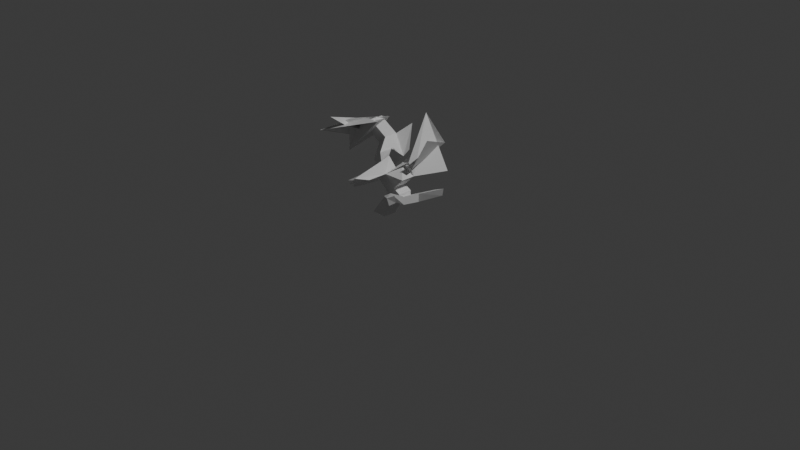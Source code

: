 # Source: coral1.blend  (saved by Blender 4.0.36; exported with 4.5.12 LTS)
import bpy
from mathutils import Matrix  # noqa: F401  (used for matrix-valued properties, if any)

bpy.ops.wm.read_factory_settings(use_empty=True)
scene = bpy.context.scene
scene.name = 'Scene'

# ---- collections
col_collection = bpy.data.collections.new('Collection'); scene.collection.children.link(col_collection)

# ---- materials (node trees are filled in below, after node groups)
mat_material = bpy.data.materials.new('Material')
mat_material.alpha_threshold = 0.0
mat_material.use_transparent_shadow = False
mat_material.roughness = 0.5
mat_material.line_color = (0.0, 0.0, 0.0, 1.0)

# ---- material node trees
mat_material.use_nodes = True; mat_material.node_tree.nodes.clear()
_N = mat_material.node_tree.nodes; _L = mat_material.node_tree.links
n0 = _N.new('ShaderNodeOutputMaterial'); n0.name = 'Material Output'; n0.location = (300, 300)
n1 = _N.new('ShaderNodeBsdfPrincipled'); n1.name = 'Principled BSDF'; n1.location = (10, 300)
n1.inputs[3].default_value = 1.45
_L.new(n1.outputs[0], n0.inputs[0])
n0.is_active_output = True

# ---- world
world_world = bpy.data.worlds.new('World'); scene.world = world_world
world_world.use_nodes = True; world_world.node_tree.nodes.clear()
_N = world_world.node_tree.nodes; _L = world_world.node_tree.links
n0 = _N.new('ShaderNodeOutputWorld'); n0.name = 'World Output'; n0.location = (300, 300)
n1 = _N.new('ShaderNodeBackground'); n1.name = 'Background'; n1.location = (10, 300)
n1.inputs[0].default_value = (0.05088, 0.05088, 0.05088, 1.0)
_L.new(n1.outputs[0], n0.inputs[0])
n0.is_active_output = True
world_world.color = (0.05088, 0.05088, 0.05088)
world_world.use_sun_shadow = False
world_world.sun_shadow_jitter_overblur = 0.0

# ---- cameras
cam_camera = bpy.data.cameras.new('Camera')
cam_camera.clip_end = 100.0
cam_camera.ortho_scale = 7.314

# ---- lights
light_light = bpy.data.lights.new('Light', 'POINT')
light_light.transmission_factor = 0.0
light_light.use_soft_falloff = False
light_light.energy = 1000.0
light_light.shadow_soft_size = 0.1
light_light.shadow_maximum_resolution = 0.006
light_light.use_absolute_resolution = True

# ---- meshes
me_cube = bpy.data.meshes.new('Cube')
me_cube.from_pydata([(-0.2659, -0.07727, 0.5111), (-0.3028, -0.07727, 0.003333), (-0.1765, -0.07727, 0.6004), (-0.3028, 0.07727, 0.003333), (0.08469, -0.07727, 0.3212), (-0.1334, -0.07727, 0.003333), (0.08469, 0.07727, 0.3212), (-0.1334, 0.07727, 0.003333), (0.004655, -0.07727, 0.3645), (-0.08469, -0.07727, 0.2881), (-0.08469, 0.07727, 0.2881), (0.004655, 0.07727, 0.3645), (-0.3206, 0.07727, 0.5459), (-0.2312, 0.07727, 0.6004), (-0.5928, 0.2774, 0.5765), (-0.5035, 0.2774, 0.6659), (-0.5928, 0.4319, 0.5765), (-0.5035, 0.4319, 0.6659), (-0.2026, -0.07727, 0.3931), (-0.2026, 0.07727, 0.3931), (-0.1133, 0.07727, 0.4825), (-0.1133, -0.07727, 0.4825), (-0.1705, -0.4329, 0.5203), (0.1273, 0.07727, 0.4872), (0.1273, -0.07727, 0.4872), (0.04487, 0.08479, 0.6087), (-0.4767, 0.2546, 0.4899), (-0.3873, 0.2546, 0.5792), (-0.3873, 0.1, 0.5792), (-0.4767, 0.1, 0.4899), (-0.67, 0.2974, 0.785), (-0.5806, 0.2974, 0.8743), (-0.5806, 0.1429, 0.8743), (-0.67, 0.1429, 0.785), (0.1273, -0.07727, 0.4872), (-0.121, 0.3559, 0.6283), (0.1163, 0.5236, 0.7184), (0.2626, 0.4191, 0.4872), (0.01811, 0.3489, 1.06), (-0.1133, -0.298, 0.4825), (0.3178, 0.07017, 0.9233), (-0.06823, 0.1016, 0.5628), (0.1477, 0.03047, 0.5816), (-0.2598, -0.4329, 0.4309), (0.06918, -0.2286, 0.3113), (-0.8366, 0.1141, 0.6406), (-0.7989, 0.04804, 0.8055), (-0.6409, 0.1763, 0.76), (-0.8455, 0.07867, 0.4723), (-0.5837, 0.1141, 0.8935), (-0.9259, 0.2568, 0.7613), (0.1099, -0.2204, 0.391), (-0.4033, 0.07867, 0.9146), (-0.5914, 0.1763, 0.7414), (-0.7698, 0.1139, 0.8446), (-0.7273, -0.2616, 0.9664), (-0.7989, 0.1234, 0.8055), (-0.8186, 0.3463, 0.5684), (-0.6808, 0.3309, 0.6521), (-0.7362, -0.02919, 0.7981), (-0.5516, 0.3309, 0.8493), (-0.5098, 0.3463, 0.8771), (-0.7056, -0.01228, 0.8902), (0.03668, -0.239, 0.343), (0.02545, -0.2201, 0.2874), (-0.9259, -0.2447, 0.7613), (-0.02088, 0.07727, 0.1839), (0.05551, -0.07508, 0.2338), (0.08469, 0.07727, 0.2721), (0.08469, -0.07727, 0.2721), (-0.434, 0.5535, 0.4669), (-0.3903, 0.5535, 0.779), (-0.5579, 0.3334, 0.2259), (-0.3335, 0.3762, 0.4762), (-0.2927, -0.1818, 0.4695), (-0.2109, -0.2062, 0.4168), (0.2002, 0.07727, 0.2328), (0.1499, -0.07727, 0.2328), (0.1499, -0.07727, 0.321), (0.2002, 0.07727, 0.321), (0.1816, -0.306, 0.3061), (0.1484, -0.3048, 0.3754), (0.2345, -0.2666, 0.344), (0.2191, -0.2682, 0.4159), (0.3099, 0.1974, 0.2774), (0.3099, 0.1974, 0.3656), (0.4201, 0.1896, 0.3403), (0.4254, 0.1974, 0.4144), (-0.4337, -0.1558, 0.3648), (-0.3381, -0.1453, 0.3145), (-0.4648, -0.2707, 0.3575), (-0.3878, -0.2562, 0.3072)], [(24, 34)], [(3, 10, 11, 6, 68, 66, 7), (16, 17, 71, 70), (68, 6, 4, 69), (5, 1, 3, 7), (8, 4, 6, 11), (1, 9, 10, 3), (19, 18, 0, 12), (5, 67, 69, 4, 8, 9, 1), (21, 20, 13, 2), (20, 19, 12, 13), (21, 2, 22, 39), (29, 28, 15, 14), (28, 27, 17, 15), (26, 29, 14, 16), (33, 32, 53, 47), (54, 56, 46, 45, 49, 50, 65, 62, 61, 57), (9, 8, 21, 18), (11, 10, 19, 20), (10, 9, 18, 19), (21, 8, 24, 41), (11, 20, 25, 23), (8, 11, 23, 24), (12, 0, 29, 26), (2, 13, 27, 28), (0, 2, 28, 29), (13, 12, 26, 27), (15, 17, 31, 32), (16, 14, 33, 30), (14, 15, 32, 33), (17, 16, 30, 31), (37, 38, 36, 35), (40, 42, 41, 24, 23, 37, 35, 36), (23, 25, 38, 37), (20, 21, 41, 25), (2, 0, 74, 43, 22), (18, 21, 39, 75), (74, 75, 39, 22, 43), (18, 75, 91, 89), (32, 31, 60, 53), (69, 67, 64, 63), (48, 52, 49, 45), (31, 30, 58, 60), (30, 33, 47, 58), (46, 56, 55, 59, 58, 47, 48, 45), (54, 55, 56), (57, 58, 59), (60, 61, 62), (77, 78, 51, 44), (49, 52, 53, 60, 62, 65, 50), (67, 77, 44, 64), (47, 53, 52, 48), (54, 57, 59, 55), (60, 58, 57, 61), (78, 69, 63, 51), (7, 66, 67, 5), (77, 76, 79, 78), (73, 72, 70, 71), (17, 27, 73, 71), (26, 16, 70, 72), (27, 26, 72, 73), (63, 64, 80, 81), (76, 66, 84, 86), (68, 69, 78, 79), (67, 66, 76, 77), (81, 80, 82, 83), (44, 51, 83, 82), (51, 63, 81, 83), (64, 44, 82, 80), (84, 85, 87, 86), (68, 79, 87, 85), (79, 76, 86, 87), (66, 68, 85, 84), (88, 89, 91, 90), (74, 0, 88, 90), (0, 18, 89, 88), (75, 74, 90, 91)])
_uv = me_cube.uv_layers.new(name='UVMap')
_uv.uv.foreach_set('vector', [0.375, 0.75, 0.5632, 0.75, 0.625, 0.8819, 0.625, 1.0, 0.561, 1.0, 0.5, 1.0, 0.375, 1.0, 0.5632, 0.75, 0.625, 0.8819, 0.625, 0.8819, 0.5632, 0.75, 0.561, 0.0, 0.625, 0.0, 0.625, 0.25, 0.561, 0.25, 0.125, 0.5, 0.375, 0.5, 0.375, 0.75, 0.125, 0.75, 0.7569, 0.5, 0.875, 0.5, 0.875, 0.75, 0.7569, 0.75, 0.375, 0.5, 0.5632, 0.5, 0.5632, 0.75, 0.375, 0.75, 0.5632, 0.75, 0.5632, 0.5, 0.5632, 0.5, 0.5632, 0.75, 0.375, 0.25, 0.5, 0.25, 0.561, 0.25, 0.625, 0.25, 0.625, 0.3681, 0.5632, 0.5, 0.375, 0.5, 0.7569, 0.5, 0.7569, 0.75, 0.7569, 0.75, 0.7569, 0.5, 0.625, 0.8819, 0.5632, 0.75, 0.5632, 0.75, 0.625, 0.8819, 0.7569, 0.5, 0.7569, 0.5, 0.7569, 0.5, 0.7569, 0.5, 0.5632, 0.5, 0.625, 0.3681, 0.625, 0.3681, 0.5632, 0.5, 0.7569, 0.5, 0.7569, 0.75, 0.7569, 0.75, 0.7569, 0.5, 0.5632, 0.75, 0.5632, 0.5, 0.5632, 0.5, 0.5632, 0.75, 0.5632, 0.5, 0.625, 0.3681, 0.625, 0.3681, 0.5632, 0.5, 0.5241, 0.6125, 0.6239, 0.6859, 0.6239, 0.5641, -0.5356, 0.5437, 0.5583, 0.5437, 0.445, 0.9845, 0.445, 0.1733, 0.6503, 0.3899, 0.9455, 0.8291, 0.3957, 0.8291, 0.5632, 0.5, 0.625, 0.3681, 0.625, 0.3681, 0.5632, 0.5, 0.625, 0.8819, 0.5632, 0.75, 0.5632, 0.75, 0.625, 0.8819, 0.5632, 0.75, 0.5632, 0.5, 0.5632, 0.5, 0.5632, 0.75, 0.625, 0.3681, 0.625, 0.3681, 0.625, 0.3681, 0.625, 0.3681, 0.625, 0.8819, 0.625, 0.8819, 0.625, 0.8819, 0.625, 0.8819, 0.7569, 0.5, 0.7569, 0.75, 0.7569, 0.75, 0.7569, 0.5, 0.5632, 0.75, 0.5632, 0.5, 0.5632, 0.5, 0.5632, 0.75, 0.7569, 0.5, 0.7569, 0.75, 0.7569, 0.75, 0.7569, 0.5, 0.5632, 0.5, 0.625, 0.3681, 0.625, 0.3681, 0.5632, 0.5, 0.625, 0.8819, 0.5632, 0.75, 0.5632, 0.75, 0.625, 0.8819, 0.7569, 0.5, 0.7569, 0.75, 0.7569, 0.75, 0.7569, 0.5, 0.5632, 0.75, 0.5632, 0.5, 0.5632, 0.5, 0.5632, 0.75, 0.5632, 0.5, 0.625, 0.3681, 0.625, 0.3681, 0.5632, 0.5, 0.625, 0.8819, 0.5632, 0.75, 0.5632, 0.75, 0.625, 0.8819, 0.625, 0.8819, 0.625, 0.8819, 0.625, 0.8819, 0.625, 0.8819, 0.7569, 1.263, 0.625, 0.3681, 0.625, 0.3681, 0.7569, 0.5, 0.7569, 0.75, 0.7569, 0.75, 0.7569, 0.75, 0.7569, 0.75, 0.625, 0.8819, 0.625, 0.8819, 0.625, 0.8819, 0.625, 0.8819, 0.7569, 0.75, 0.7569, 0.5, 0.7569, 0.4968, 0.7569, 0.75, 0.625, 0.3681, 0.5632, 0.5, 0.5632, 0.5, 0.5632, 0.5, 0.625, 0.3681, 0.5632, 0.5, 0.625, 0.3681, 0.625, 0.3681, 0.5632, 0.5, 0.5632, 0.5, 0.5632, 0.5, 0.625, 0.3681, 0.625, 0.3681, 0.5632, 0.5, 0.5632, 0.5, 0.5632, 0.5, 0.5632, 0.5, 0.5632, 0.5, 0.7569, 0.5, 0.7569, 0.75, 0.7569, 0.75, 0.7569, 0.5, 0.561, 0.25, 0.5, 0.25, 0.5, 0.25, 0.561, 0.25, 1.294, 0.3271, 0.4579, 0.3271, 0.5583, 0.5437, -0.5356, 0.5437, 0.625, 0.8819, 0.5632, 0.75, 0.5632, 0.75, 0.625, 0.8819, 0.5632, 0.75, 0.5632, 0.5, 0.5632, 0.5, 0.5632, 0.75, 0.6239, 0.5641, 0.6239, 0.6859, 0.8833, 0.1523, 0.678, 0.3689, 0.5632, 0.75, 0.585, 0.5, 1.294, 0.3271, 0.5763, 0.5, 0.6677, 0.647, 0.7684, 0.5334, 0.6196, 0.6046, 0.5763, 0.75, 0.585, 0.75, 0.7684, 0.5334, 0.7569, 0.75, 0.7569, 0.75, 0.5664, 0.549, 0.5, 0.25, 0.561, 0.25, 0.561, 0.25, 0.5, 0.25, 0.5583, 0.5437, 0.7569, 0.5, 0.7569, 0.5, 0.7569, 0.75, 0.6503, 0.3899, 0.445, 0.1733, 0.445, 0.9845, 0.5, 0.25, 0.5, 0.25, 0.5, 0.25, 0.5, 0.25, 0.585, 0.5, 0.7569, 0.5, 0.4579, 0.3271, 1.294, 0.3271, 0.5241, 0.6125, 0.3957, 0.8291, 0.7684, 0.5334, 0.7684, 0.5334, 0.7569, 0.75, 0.585, 0.75, 0.3957, 0.8291, 0.9455, 0.8291, 0.561, 0.25, 0.561, 0.25, 0.561, 0.25, 0.561, 0.25, 0.375, 0.0, 0.5, 0.0, 0.5, 0.25, 0.375, 0.25, 0.5, 0.25, 0.5, 1.0, 0.561, 0.0, 0.561, 0.25, 0.625, 0.8819, 0.5632, 0.75, 0.5632, 0.75, 0.625, 0.8819, 0.7569, 0.75, 0.7569, 0.75, 0.7569, 0.75, 0.7569, 0.75, 0.5632, 0.75, 0.5632, 0.75, 0.5632, 0.75, 0.5632, 0.75, 0.625, 0.8819, 0.5632, 0.75, 0.5632, 0.75, 0.625, 0.8819, 0.561, 0.25, 0.5, 0.25, 0.5, 0.25, 0.561, 0.25, 0.5, 0.0, 0.5, 0.0, 0.5, 0.0, 0.5, 0.0, 0.561, 0.0, 0.561, 0.25, 0.561, 0.25, 0.561, 0.0, 0.5, 0.25, 0.5, 0.0, 0.5, 0.0, 0.5, 0.25, 0.561, 0.25, 0.5, 0.25, 0.5, 0.25, 0.561, 0.25, 0.5, 0.25, 0.561, 0.25, 0.561, 0.25, 0.5, 0.25, 0.561, 0.25, 0.561, 0.25, 0.561, 0.25, 0.561, 0.25, 0.5, 0.25, 0.5, 0.25, 0.5, 0.25, 0.5, 0.25, 0.5, 1.0, 0.561, 1.0, 0.561, 1.0, 0.5, 1.0, 0.561, 0.0, 0.561, 0.0, 0.561, 0.0, 0.561, 0.0, 0.561, 1.0, 0.5, 1.0, 0.5, 1.0, 0.561, 1.0, 0.5, 1.0, 0.561, 1.0, 0.561, 1.0, 0.5, 1.0, 0.5632, 0.5, 0.5632, 0.5, 0.5632, 0.5, 0.5632, 0.5, 0.5632, 0.5, 0.5632, 0.5, 0.5632, 0.5, 0.5632, 0.5, 0.5632, 0.5, 0.5632, 0.5, 0.5632, 0.5, 0.5632, 0.5, 0.5632, 0.5, 0.5632, 0.5, 0.5632, 0.5, 0.5632, 0.5])
me_cube.materials.append(mat_material)
me_cube.use_mirror_vertex_groups = False
me_cube.update()

# ---- objects
ob_cube = bpy.data.objects.new('Cube', me_cube)
ob_light = bpy.data.objects.new('Light', light_light)
ob_camera = bpy.data.objects.new('Camera', cam_camera)

# ---- transforms, parenting, visibility, modifiers, constraints
ob_cube.location = (0.0, 0.0, 0.0)
ob_cube.lock_rotations_4d = False
ob_cube.empty_display_type = 'ARROWS'
ob_cube.lineart.crease_threshold = 0.0
ob_light.location = (4.076, 1.005, 5.904)
ob_light.rotation_euler = (0.6503, 0.05522, 1.866)
ob_light.lock_rotations_4d = False
ob_light.empty_display_type = 'ARROWS'
ob_light.color = (0.0, 0.0, 0.0, 0.0)
ob_light.lineart.crease_threshold = 0.0
ob_camera.location = (7.359, -6.926, 4.958)
ob_camera.rotation_euler = (1.109, 0.0, 0.8149)
ob_camera.lock_rotations_4d = False
ob_camera.empty_display_type = 'ARROWS'
ob_camera.color = (0.0, 0.0, 0.0, 0.0)
ob_camera.display_type = 'WIRE'
ob_camera.lineart.crease_threshold = 0.0

# ---- collection membership
col_collection.objects.link(ob_cube)
col_collection.objects.link(ob_light)
col_collection.objects.link(ob_camera)

# ---- scene / render settings (as saved in the file)
scene.camera = ob_camera
scene.frame_start = 1; scene.frame_end = 250; scene.frame_set(1)
scene.render.engine = 'BLENDER_EEVEE_NEXT'
scene.cycles.sampling_pattern = 'TABULATED_SOBOL'
bpy.context.view_layer.update()
